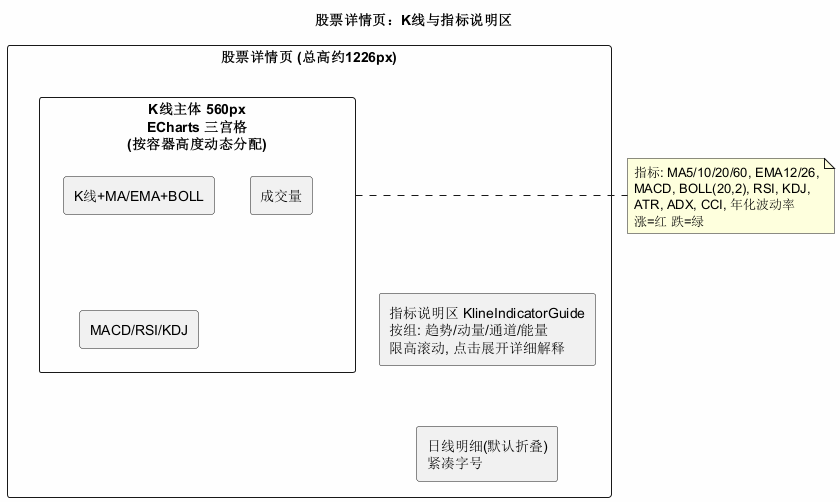

The diagram above was rendered by PlantUML. Its source (embedded in the PNG):
@startuml 07_kline_layout
skinparam backgroundColor #FEFEFE
title 股票详情页：K线与指标说明区

rectangle "股票详情页 (总高约1226px)" {
  rectangle "K线主体 560px\nECharts 三宫格\n(按容器高度动态分配)" as kline {
    rectangle "K线+MA/EMA+BOLL" as g1
    rectangle "成交量" as g2
    rectangle "MACD/RSI/KDJ" as g3
  }
  rectangle "指标说明区 KlineIndicatorGuide\n按组: 趋势/动量/通道/能量\n限高滚动, 点击展开详细解释" as guide
  rectangle "日线明细(默认折叠)\n紧凑字号" as daily
}
kline -[hidden]down- guide
guide -[hidden]down- daily
note right of kline
  指标: MA5/10/20/60, EMA12/26,
  MACD, BOLL(20,2), RSI, KDJ,
  ATR, ADX, CCI, 年化波动率
  涨=红 跌=绿
end note
@enduml